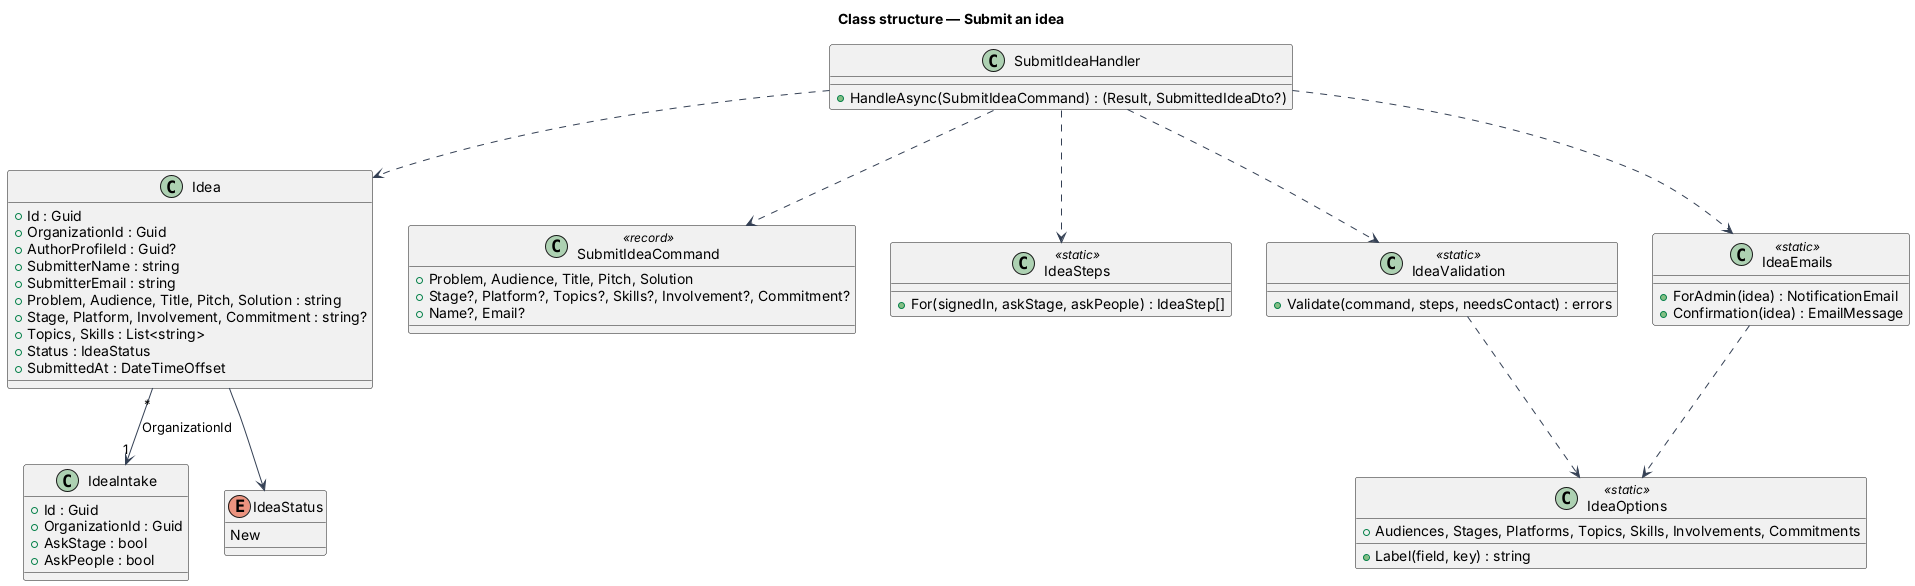

The diagram above was rendered by PlantUML. Its source (embedded in the PNG):
@startuml
title Class structure — Submit an idea
skinparam backgroundColor #FFFFFF
skinparam shadowing false
skinparam defaultFontName Arial
skinparam ArrowColor #344054
class IdeaIntake {
  +Id : Guid
  +OrganizationId : Guid
  +AskStage : bool
  +AskPeople : bool
}
class Idea {
  +Id : Guid
  +OrganizationId : Guid
  +AuthorProfileId : Guid?
  +SubmitterName : string
  +SubmitterEmail : string
  +Problem, Audience, Title, Pitch, Solution : string
  +Stage, Platform, Involvement, Commitment : string?
  +Topics, Skills : List<string>
  +Status : IdeaStatus
  +SubmittedAt : DateTimeOffset
}
enum IdeaStatus {
  New
}
class IdeaOptions <<static>> {
  +Audiences, Stages, Platforms, Topics, Skills, Involvements, Commitments
  +Label(field, key) : string
}
class SubmitIdeaCommand <<record>> {
  +Problem, Audience, Title, Pitch, Solution
  +Stage?, Platform?, Topics?, Skills?, Involvement?, Commitment?
  +Name?, Email?
}
class IdeaSteps <<static>> {
  +For(signedIn, askStage, askPeople) : IdeaStep[]
}
class IdeaValidation <<static>> {
  +Validate(command, steps, needsContact) : errors
}
class IdeaEmails <<static>> {
  +ForAdmin(idea) : NotificationEmail
  +Confirmation(idea) : EmailMessage
}
class SubmitIdeaHandler {
  +HandleAsync(SubmitIdeaCommand) : (Result, SubmittedIdeaDto?)
}
Idea "*" --> "1" IdeaIntake : OrganizationId
Idea --> IdeaStatus
SubmitIdeaHandler ..> SubmitIdeaCommand
SubmitIdeaHandler ..> IdeaSteps
SubmitIdeaHandler ..> IdeaValidation
SubmitIdeaHandler ..> IdeaEmails
SubmitIdeaHandler ..> Idea
IdeaValidation ..> IdeaOptions
IdeaEmails ..> IdeaOptions
@enduml